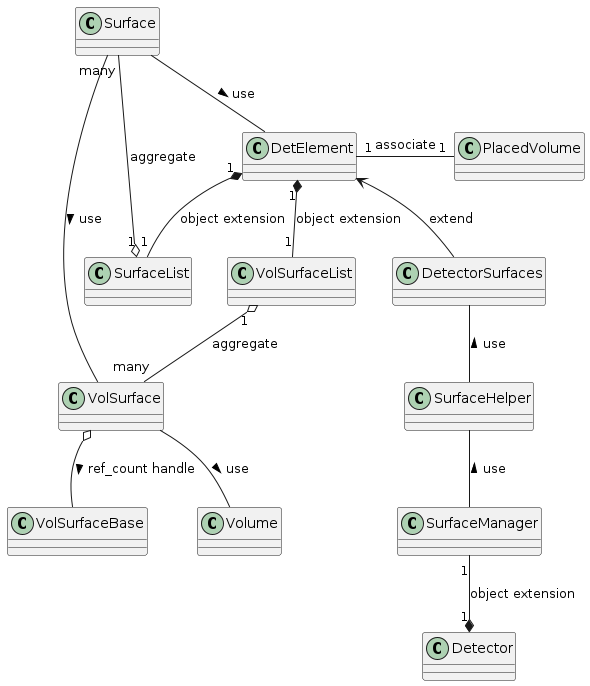

The diagram above was rendered by PlantUML. Its source (embedded in the PNG):
@startuml
together {
        class SurfaceList
        class VolSurfaceList
}
DetElement "1" *-- "1" SurfaceList : object extension
DetElement "1" *-- "1" VolSurfaceList : object extension
DetElement <-- DetectorSurfaces : extend

SurfaceList "1" o-- "many" Surface : aggregate
VolSurfaceList "1" o-- "many" VolSurface : aggregate

DetectorSurfaces -- SurfaceHelper : use <
SurfaceHelper -- SurfaceManager : use <
SurfaceManager "1" --* "1" Detector : object extension

VolSurface -- Volume : use >
VolSurfaceBase -u-o VolSurface : ref_count handle <
Surface -- DetElement : use >
Surface -- VolSurface : use >
PlacedVolume "1" -l- "1" DetElement : associate

@enduml